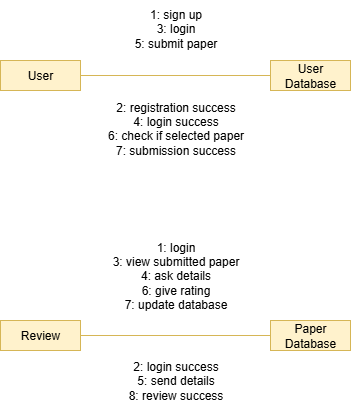

The diagram above was exported from draw.io. Its source (the exported page's mxGraphModel, read from the mxfile embedded in the PNG):
<mxGraphModel dx="997" dy="569" grid="1" gridSize="10" guides="1" tooltips="1" connect="1" arrows="1" fold="1" page="1" pageScale="1" pageWidth="827" pageHeight="1169" math="0" shadow="0">
  <root>
    <mxCell id="0" />
    <mxCell id="1" parent="0" />
    <mxCell id="ND7z0Gz3d9BPWN0coDzF-8" value="" style="edgeStyle=orthogonalEdgeStyle;rounded=0;orthogonalLoop=1;jettySize=auto;html=1;endArrow=none;endFill=0;fillColor=#fff2cc;strokeColor=#d6b656;" parent="1" source="ND7z0Gz3d9BPWN0coDzF-5" target="ND7z0Gz3d9BPWN0coDzF-7" edge="1">
      <mxGeometry relative="1" as="geometry" />
    </mxCell>
    <mxCell id="ND7z0Gz3d9BPWN0coDzF-5" value="User" style="html=1;whiteSpace=wrap;fillColor=#fff2cc;strokeColor=#d6b656;" parent="1" vertex="1">
      <mxGeometry x="50" y="110" width="80" height="30" as="geometry" />
    </mxCell>
    <mxCell id="ND7z0Gz3d9BPWN0coDzF-7" value="User&lt;div&gt;Database&lt;/div&gt;" style="html=1;whiteSpace=wrap;fillColor=#fff2cc;strokeColor=#d6b656;" parent="1" vertex="1">
      <mxGeometry x="320" y="110" width="80" height="30" as="geometry" />
    </mxCell>
    <mxCell id="ND7z0Gz3d9BPWN0coDzF-9" value="1: sign up&lt;div&gt;3: login&lt;/div&gt;&lt;div&gt;5: submit paper&lt;/div&gt;&lt;div&gt;&lt;br&gt;&lt;/div&gt;" style="text;html=1;align=center;verticalAlign=middle;resizable=0;points=[];autosize=1;strokeColor=none;fillColor=none;" parent="1" vertex="1">
      <mxGeometry x="170" y="50" width="110" height="70" as="geometry" />
    </mxCell>
    <mxCell id="ND7z0Gz3d9BPWN0coDzF-10" value="2: registration success&lt;div&gt;4: login success&lt;/div&gt;&lt;div&gt;6: check if selected paper&lt;/div&gt;&lt;div&gt;7: submission success&lt;br&gt;&lt;div&gt;&lt;br&gt;&lt;/div&gt;&lt;/div&gt;" style="text;html=1;align=center;verticalAlign=middle;resizable=0;points=[];autosize=1;strokeColor=none;fillColor=none;" parent="1" vertex="1">
      <mxGeometry x="145" y="140" width="160" height="90" as="geometry" />
    </mxCell>
    <mxCell id="ND7z0Gz3d9BPWN0coDzF-11" value="" style="edgeStyle=orthogonalEdgeStyle;rounded=0;orthogonalLoop=1;jettySize=auto;html=1;endArrow=none;endFill=0;fillColor=#fff2cc;strokeColor=#d6b656;" parent="1" source="ND7z0Gz3d9BPWN0coDzF-12" target="ND7z0Gz3d9BPWN0coDzF-13" edge="1">
      <mxGeometry relative="1" as="geometry" />
    </mxCell>
    <mxCell id="ND7z0Gz3d9BPWN0coDzF-12" value="Review" style="html=1;whiteSpace=wrap;fillColor=#fff2cc;strokeColor=#d6b656;" parent="1" vertex="1">
      <mxGeometry x="50" y="370" width="80" height="30" as="geometry" />
    </mxCell>
    <mxCell id="ND7z0Gz3d9BPWN0coDzF-13" value="Paper&lt;div&gt;Database&lt;/div&gt;" style="html=1;whiteSpace=wrap;fillColor=#fff2cc;strokeColor=#d6b656;" parent="1" vertex="1">
      <mxGeometry x="320" y="370" width="80" height="30" as="geometry" />
    </mxCell>
    <mxCell id="ND7z0Gz3d9BPWN0coDzF-14" value="1: login&lt;div&gt;3: view submitted paper&lt;/div&gt;&lt;div&gt;4: ask details&lt;/div&gt;&lt;div&gt;6: give rating&lt;/div&gt;&lt;div&gt;7: update database&lt;/div&gt;" style="text;html=1;align=center;verticalAlign=middle;resizable=0;points=[];autosize=1;strokeColor=none;fillColor=none;" parent="1" vertex="1">
      <mxGeometry x="150" y="280" width="150" height="90" as="geometry" />
    </mxCell>
    <mxCell id="ND7z0Gz3d9BPWN0coDzF-15" value="&lt;div&gt;&lt;div&gt;2: login success&lt;/div&gt;&lt;/div&gt;&lt;div&gt;5: send details&lt;/div&gt;&lt;div&gt;8: review success&lt;/div&gt;" style="text;html=1;align=center;verticalAlign=middle;resizable=0;points=[];autosize=1;strokeColor=none;fillColor=none;" parent="1" vertex="1">
      <mxGeometry x="165" y="400" width="120" height="60" as="geometry" />
    </mxCell>
  </root>
</mxGraphModel>